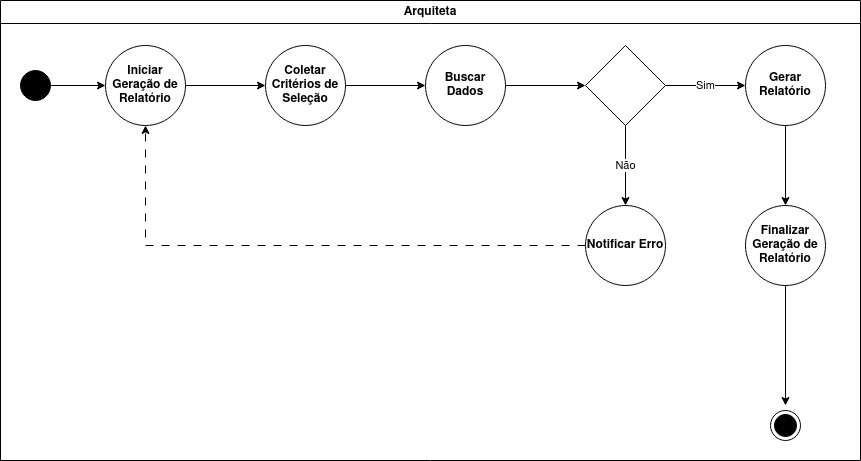

The diagram above was exported from draw.io. Its source (the exported page's mxGraphModel, read from the mxfile embedded in the PNG):
<mxGraphModel dx="880" dy="478" grid="1" gridSize="10" guides="1" tooltips="1" connect="1" arrows="1" fold="1" page="1" pageScale="1" pageWidth="827" pageHeight="1169" math="0" shadow="0">
  <root>
    <mxCell id="WIyWlLk6GJQsqaUBKTNV-0" />
    <mxCell id="WIyWlLk6GJQsqaUBKTNV-1" parent="WIyWlLk6GJQsqaUBKTNV-0" />
    <mxCell id="2d2iZHLiT1Cx9WOOCi-t-0" value="Arquiteta" style="swimlane;whiteSpace=wrap;html=1;" vertex="1" parent="WIyWlLk6GJQsqaUBKTNV-1">
      <mxGeometry x="70" y="20" width="860" height="460" as="geometry" />
    </mxCell>
    <mxCell id="2d2iZHLiT1Cx9WOOCi-t-5" value="" style="edgeStyle=orthogonalEdgeStyle;rounded=0;orthogonalLoop=1;jettySize=auto;html=1;" edge="1" parent="2d2iZHLiT1Cx9WOOCi-t-0" source="2d2iZHLiT1Cx9WOOCi-t-3" target="2d2iZHLiT1Cx9WOOCi-t-4">
      <mxGeometry relative="1" as="geometry" />
    </mxCell>
    <mxCell id="2d2iZHLiT1Cx9WOOCi-t-3" value="" style="ellipse;fillColor=strokeColor;html=1;" vertex="1" parent="2d2iZHLiT1Cx9WOOCi-t-0">
      <mxGeometry x="20" y="70" width="30" height="30" as="geometry" />
    </mxCell>
    <mxCell id="2d2iZHLiT1Cx9WOOCi-t-7" value="" style="edgeStyle=orthogonalEdgeStyle;rounded=0;orthogonalLoop=1;jettySize=auto;html=1;" edge="1" parent="2d2iZHLiT1Cx9WOOCi-t-0" source="2d2iZHLiT1Cx9WOOCi-t-4" target="2d2iZHLiT1Cx9WOOCi-t-6">
      <mxGeometry relative="1" as="geometry" />
    </mxCell>
    <mxCell id="2d2iZHLiT1Cx9WOOCi-t-4" value="&lt;strong&gt;Iniciar Geração de Relatório&lt;/strong&gt;" style="ellipse;whiteSpace=wrap;html=1;" vertex="1" parent="2d2iZHLiT1Cx9WOOCi-t-0">
      <mxGeometry x="105" y="45" width="80" height="80" as="geometry" />
    </mxCell>
    <mxCell id="2d2iZHLiT1Cx9WOOCi-t-9" value="" style="edgeStyle=orthogonalEdgeStyle;rounded=0;orthogonalLoop=1;jettySize=auto;html=1;" edge="1" parent="2d2iZHLiT1Cx9WOOCi-t-0" source="2d2iZHLiT1Cx9WOOCi-t-6" target="2d2iZHLiT1Cx9WOOCi-t-8">
      <mxGeometry relative="1" as="geometry" />
    </mxCell>
    <mxCell id="2d2iZHLiT1Cx9WOOCi-t-6" value="&lt;strong&gt;Coletar Critérios de Seleção&lt;/strong&gt;" style="ellipse;whiteSpace=wrap;html=1;" vertex="1" parent="2d2iZHLiT1Cx9WOOCi-t-0">
      <mxGeometry x="265" y="45" width="80" height="80" as="geometry" />
    </mxCell>
    <mxCell id="2d2iZHLiT1Cx9WOOCi-t-11" value="" style="edgeStyle=orthogonalEdgeStyle;rounded=0;orthogonalLoop=1;jettySize=auto;html=1;" edge="1" parent="2d2iZHLiT1Cx9WOOCi-t-0" source="2d2iZHLiT1Cx9WOOCi-t-8" target="2d2iZHLiT1Cx9WOOCi-t-10">
      <mxGeometry relative="1" as="geometry" />
    </mxCell>
    <mxCell id="2d2iZHLiT1Cx9WOOCi-t-8" value="&lt;strong&gt;Buscar Dados&lt;/strong&gt;" style="ellipse;whiteSpace=wrap;html=1;" vertex="1" parent="2d2iZHLiT1Cx9WOOCi-t-0">
      <mxGeometry x="425" y="45" width="80" height="80" as="geometry" />
    </mxCell>
    <mxCell id="2d2iZHLiT1Cx9WOOCi-t-13" value="Sim" style="edgeStyle=orthogonalEdgeStyle;rounded=0;orthogonalLoop=1;jettySize=auto;html=1;" edge="1" parent="2d2iZHLiT1Cx9WOOCi-t-0" source="2d2iZHLiT1Cx9WOOCi-t-10" target="2d2iZHLiT1Cx9WOOCi-t-12">
      <mxGeometry relative="1" as="geometry" />
    </mxCell>
    <mxCell id="2d2iZHLiT1Cx9WOOCi-t-15" value="Não" style="edgeStyle=orthogonalEdgeStyle;rounded=0;orthogonalLoop=1;jettySize=auto;html=1;" edge="1" parent="2d2iZHLiT1Cx9WOOCi-t-0" source="2d2iZHLiT1Cx9WOOCi-t-10" target="2d2iZHLiT1Cx9WOOCi-t-14">
      <mxGeometry relative="1" as="geometry" />
    </mxCell>
    <mxCell id="2d2iZHLiT1Cx9WOOCi-t-10" value="" style="rhombus;whiteSpace=wrap;html=1;" vertex="1" parent="2d2iZHLiT1Cx9WOOCi-t-0">
      <mxGeometry x="585" y="45" width="80" height="80" as="geometry" />
    </mxCell>
    <mxCell id="2d2iZHLiT1Cx9WOOCi-t-18" value="" style="edgeStyle=orthogonalEdgeStyle;rounded=0;orthogonalLoop=1;jettySize=auto;html=1;" edge="1" parent="2d2iZHLiT1Cx9WOOCi-t-0" source="2d2iZHLiT1Cx9WOOCi-t-12" target="2d2iZHLiT1Cx9WOOCi-t-17">
      <mxGeometry relative="1" as="geometry" />
    </mxCell>
    <mxCell id="2d2iZHLiT1Cx9WOOCi-t-12" value="&lt;strong&gt;Gerar Relatório&lt;/strong&gt;" style="ellipse;whiteSpace=wrap;html=1;" vertex="1" parent="2d2iZHLiT1Cx9WOOCi-t-0">
      <mxGeometry x="745" y="45" width="80" height="80" as="geometry" />
    </mxCell>
    <mxCell id="2d2iZHLiT1Cx9WOOCi-t-16" style="edgeStyle=orthogonalEdgeStyle;rounded=0;orthogonalLoop=1;jettySize=auto;html=1;entryX=0.5;entryY=1;entryDx=0;entryDy=0;dashed=1;dashPattern=8 8;" edge="1" parent="2d2iZHLiT1Cx9WOOCi-t-0" source="2d2iZHLiT1Cx9WOOCi-t-14" target="2d2iZHLiT1Cx9WOOCi-t-4">
      <mxGeometry relative="1" as="geometry">
        <mxPoint x="140" y="130" as="targetPoint" />
      </mxGeometry>
    </mxCell>
    <mxCell id="2d2iZHLiT1Cx9WOOCi-t-14" value="&lt;strong&gt;Notificar Erro&lt;/strong&gt;" style="ellipse;whiteSpace=wrap;html=1;" vertex="1" parent="2d2iZHLiT1Cx9WOOCi-t-0">
      <mxGeometry x="585" y="205" width="80" height="80" as="geometry" />
    </mxCell>
    <mxCell id="2d2iZHLiT1Cx9WOOCi-t-20" value="" style="edgeStyle=orthogonalEdgeStyle;rounded=0;orthogonalLoop=1;jettySize=auto;html=1;" edge="1" parent="2d2iZHLiT1Cx9WOOCi-t-0" source="2d2iZHLiT1Cx9WOOCi-t-17">
      <mxGeometry relative="1" as="geometry">
        <mxPoint x="785" y="405" as="targetPoint" />
      </mxGeometry>
    </mxCell>
    <mxCell id="2d2iZHLiT1Cx9WOOCi-t-17" value="&lt;strong&gt;Finalizar Geração de Relatório&lt;/strong&gt;" style="ellipse;whiteSpace=wrap;html=1;" vertex="1" parent="2d2iZHLiT1Cx9WOOCi-t-0">
      <mxGeometry x="745" y="205" width="80" height="80" as="geometry" />
    </mxCell>
    <mxCell id="2d2iZHLiT1Cx9WOOCi-t-21" value="" style="ellipse;html=1;shape=endState;fillColor=strokeColor;" vertex="1" parent="2d2iZHLiT1Cx9WOOCi-t-0">
      <mxGeometry x="770" y="410" width="30" height="30" as="geometry" />
    </mxCell>
  </root>
</mxGraphModel>